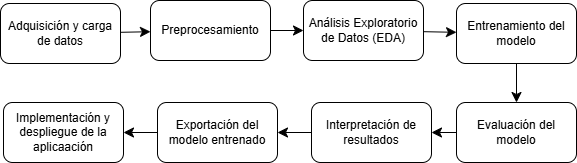

The diagram above was exported from draw.io. Its source (the exported page's mxGraphModel, read from the mxfile embedded in the PNG):
<mxGraphModel dx="2233" dy="827" grid="0" gridSize="10" guides="1" tooltips="1" connect="1" arrows="1" fold="1" page="0" pageScale="1" pageWidth="827" pageHeight="1169" math="0" shadow="0">
  <root>
    <mxCell id="0" />
    <mxCell id="1" parent="0" />
    <mxCell id="4pIu9gqhgpCBFGl78geq-8" value="" style="edgeStyle=none;curved=1;rounded=0;orthogonalLoop=1;jettySize=auto;html=1;fontSize=12;startSize=8;endSize=8;" edge="1" parent="1" source="4pIu9gqhgpCBFGl78geq-1" target="4pIu9gqhgpCBFGl78geq-4">
      <mxGeometry relative="1" as="geometry" />
    </mxCell>
    <mxCell id="4pIu9gqhgpCBFGl78geq-1" value="Adquisición y carga de datos" style="rounded=1;whiteSpace=wrap;html=1;" vertex="1" parent="1">
      <mxGeometry x="-22" y="48" width="120" height="60" as="geometry" />
    </mxCell>
    <mxCell id="4pIu9gqhgpCBFGl78geq-4" value="Preprocesamiento" style="rounded=1;whiteSpace=wrap;html=1;" vertex="1" parent="1">
      <mxGeometry x="128" y="45" width="120" height="60" as="geometry" />
    </mxCell>
    <mxCell id="4pIu9gqhgpCBFGl78geq-11" value="" style="edgeStyle=none;curved=1;rounded=0;orthogonalLoop=1;jettySize=auto;html=1;fontSize=12;startSize=8;endSize=8;" edge="1" parent="1" source="4pIu9gqhgpCBFGl78geq-5" target="4pIu9gqhgpCBFGl78geq-10">
      <mxGeometry relative="1" as="geometry" />
    </mxCell>
    <mxCell id="4pIu9gqhgpCBFGl78geq-5" value="Análisis Exploratorio de Datos (EDA)" style="rounded=1;whiteSpace=wrap;html=1;" vertex="1" parent="1">
      <mxGeometry x="281" y="45" width="120" height="60" as="geometry" />
    </mxCell>
    <mxCell id="4pIu9gqhgpCBFGl78geq-9" value="" style="endArrow=classic;html=1;rounded=0;fontSize=12;startSize=8;endSize=8;curved=1;exitX=1;exitY=0.5;exitDx=0;exitDy=0;entryX=0;entryY=0.5;entryDx=0;entryDy=0;" edge="1" parent="1" source="4pIu9gqhgpCBFGl78geq-4" target="4pIu9gqhgpCBFGl78geq-5">
      <mxGeometry width="50" height="50" relative="1" as="geometry">
        <mxPoint x="240" y="240" as="sourcePoint" />
        <mxPoint x="290" y="190" as="targetPoint" />
      </mxGeometry>
    </mxCell>
    <mxCell id="4pIu9gqhgpCBFGl78geq-13" value="" style="edgeStyle=none;curved=1;rounded=0;orthogonalLoop=1;jettySize=auto;html=1;fontSize=12;startSize=8;endSize=8;" edge="1" parent="1" source="4pIu9gqhgpCBFGl78geq-10" target="4pIu9gqhgpCBFGl78geq-12">
      <mxGeometry relative="1" as="geometry" />
    </mxCell>
    <mxCell id="4pIu9gqhgpCBFGl78geq-10" value="Entrenamiento del modelo" style="rounded=1;whiteSpace=wrap;html=1;" vertex="1" parent="1">
      <mxGeometry x="434" y="48" width="120" height="60" as="geometry" />
    </mxCell>
    <mxCell id="4pIu9gqhgpCBFGl78geq-15" value="" style="edgeStyle=none;curved=1;rounded=0;orthogonalLoop=1;jettySize=auto;html=1;fontSize=12;startSize=8;endSize=8;" edge="1" parent="1" source="4pIu9gqhgpCBFGl78geq-12" target="4pIu9gqhgpCBFGl78geq-14">
      <mxGeometry relative="1" as="geometry" />
    </mxCell>
    <mxCell id="4pIu9gqhgpCBFGl78geq-12" value="Evaluación del modelo" style="whiteSpace=wrap;html=1;rounded=1;" vertex="1" parent="1">
      <mxGeometry x="434" y="147" width="120" height="60" as="geometry" />
    </mxCell>
    <mxCell id="4pIu9gqhgpCBFGl78geq-17" value="" style="edgeStyle=none;curved=1;rounded=0;orthogonalLoop=1;jettySize=auto;html=1;fontSize=12;startSize=8;endSize=8;" edge="1" parent="1" source="4pIu9gqhgpCBFGl78geq-14" target="4pIu9gqhgpCBFGl78geq-16">
      <mxGeometry relative="1" as="geometry" />
    </mxCell>
    <mxCell id="4pIu9gqhgpCBFGl78geq-14" value="Interpretación de resultados" style="whiteSpace=wrap;html=1;rounded=1;" vertex="1" parent="1">
      <mxGeometry x="289" y="147" width="120" height="60" as="geometry" />
    </mxCell>
    <mxCell id="4pIu9gqhgpCBFGl78geq-19" value="" style="edgeStyle=none;curved=1;rounded=0;orthogonalLoop=1;jettySize=auto;html=1;fontSize=12;startSize=8;endSize=8;" edge="1" parent="1" source="4pIu9gqhgpCBFGl78geq-16" target="4pIu9gqhgpCBFGl78geq-18">
      <mxGeometry relative="1" as="geometry" />
    </mxCell>
    <mxCell id="4pIu9gqhgpCBFGl78geq-16" value="Exportación del modelo entrenado" style="whiteSpace=wrap;html=1;rounded=1;" vertex="1" parent="1">
      <mxGeometry x="135" y="147" width="120" height="60" as="geometry" />
    </mxCell>
    <mxCell id="4pIu9gqhgpCBFGl78geq-18" value="Implementación y despliegue de la aplicaación" style="whiteSpace=wrap;html=1;rounded=1;" vertex="1" parent="1">
      <mxGeometry x="-19" y="147" width="120" height="60" as="geometry" />
    </mxCell>
  </root>
</mxGraphModel>